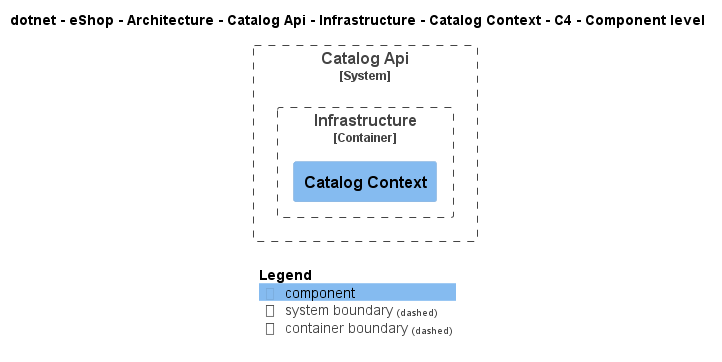

The diagram above was rendered by PlantUML. Its source (embedded in the PNG):
@startuml
!include ..\..\..\..\..\..\..\..\..\.c4s\C4_Component.puml

AddElementTag("c4interflow:lifecycle:new", $bgColor=green, $fontColor=#ffffff, $borderColor=green, $shadowing="False")
AddElementTag("c4interflow:lifecycle:changed", $bgColor=orange, $fontColor=#ffffff, $borderColor=orange, $shadowing="False")
AddElementTag("c4interflow:lifecycle:removed", $bgColor=red, $fontColor=#ffffff, $borderColor=red, $shadowing="False")

AddRelTag("c4interflow:lifecycle:new", $textColor=green, $lineColor=green)
AddRelTag("c4interflow:lifecycle:changed", $textColor=orange, $lineColor=orange)
AddRelTag("c4interflow:lifecycle:removed", $textColor=red, $lineColor=red)

SHOW_PERSON_PORTRAIT()
LAYOUT_TOP_DOWN()

skinparam linetype polyline

title dotnet - eShop - Architecture - Catalog Api - Infrastructure - Catalog Context - C4 - Component level


System_Boundary(dotnet.eShop.Architecture.SoftwareSystems.CatalogApi, "Catalog Api") {
    
Container_Boundary(dotnet.eShop.Architecture.SoftwareSystems.CatalogApi.Containers.Infrastructure, "Infrastructure") {
    Component(dotnet.eShop.Architecture.SoftwareSystems.CatalogApi.Containers.Infrastructure.Components.CatalogContext, "Catalog Context", "", "")
}
}



SHOW_LEGEND()
@enduml